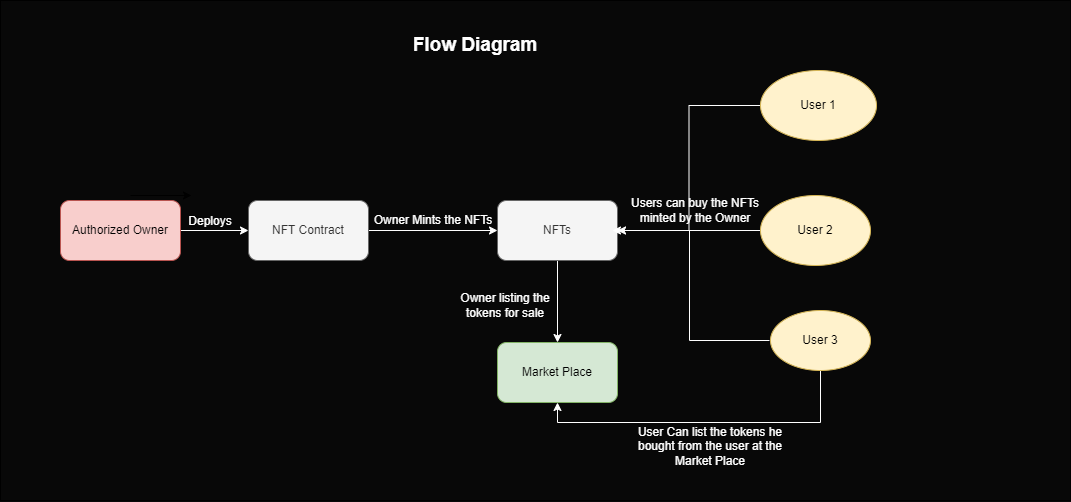

The diagram above was exported from draw.io. Its source (the exported page's mxGraphModel, read from the mxfile embedded in the PNG):
<mxGraphModel dx="1100" dy="575" grid="1" gridSize="10" guides="1" tooltips="1" connect="1" arrows="1" fold="1" page="1" pageScale="1" pageWidth="827" pageHeight="1169" background="#080808" math="0" shadow="0">
  <root>
    <mxCell id="0" />
    <mxCell id="1" parent="0" />
    <mxCell id="d_d9KQL7LrU9FNgayR_j-4" value="" style="edgeStyle=orthogonalEdgeStyle;rounded=0;orthogonalLoop=1;jettySize=auto;html=1;" parent="1" edge="1">
      <mxGeometry relative="1" as="geometry">
        <mxPoint x="130" y="195" as="sourcePoint" />
        <mxPoint x="191" y="195" as="targetPoint" />
      </mxGeometry>
    </mxCell>
    <mxCell id="k0gG0Bp8UH8GU0B9C3tK-11" style="edgeStyle=orthogonalEdgeStyle;rounded=0;orthogonalLoop=1;jettySize=auto;html=1;strokeColor=#FFFFFF;" edge="1" parent="1" source="k0gG0Bp8UH8GU0B9C3tK-1" target="k0gG0Bp8UH8GU0B9C3tK-8">
      <mxGeometry relative="1" as="geometry" />
    </mxCell>
    <mxCell id="k0gG0Bp8UH8GU0B9C3tK-1" value="NFT Contract" style="rounded=1;whiteSpace=wrap;html=1;fillColor=#f5f5f5;fontColor=#333333;strokeColor=#666666;" vertex="1" parent="1">
      <mxGeometry x="248" y="200" width="120" height="60" as="geometry" />
    </mxCell>
    <mxCell id="k0gG0Bp8UH8GU0B9C3tK-3" value="" style="edgeStyle=orthogonalEdgeStyle;rounded=0;orthogonalLoop=1;jettySize=auto;html=1;" edge="1" parent="1" source="k0gG0Bp8UH8GU0B9C3tK-2" target="k0gG0Bp8UH8GU0B9C3tK-1">
      <mxGeometry relative="1" as="geometry" />
    </mxCell>
    <mxCell id="k0gG0Bp8UH8GU0B9C3tK-4" style="edgeStyle=orthogonalEdgeStyle;rounded=0;orthogonalLoop=1;jettySize=auto;html=1;entryX=0;entryY=0.5;entryDx=0;entryDy=0;strokeColor=#FFFFFF;" edge="1" parent="1" source="k0gG0Bp8UH8GU0B9C3tK-2" target="k0gG0Bp8UH8GU0B9C3tK-1">
      <mxGeometry relative="1" as="geometry" />
    </mxCell>
    <mxCell id="k0gG0Bp8UH8GU0B9C3tK-2" value="Authorized Owner" style="rounded=1;whiteSpace=wrap;html=1;fillColor=#f8cecc;strokeColor=#b85450;" vertex="1" parent="1">
      <mxGeometry x="60" y="200" width="120" height="60" as="geometry" />
    </mxCell>
    <mxCell id="k0gG0Bp8UH8GU0B9C3tK-5" value="&lt;font color=&quot;#ffffff&quot;&gt;Deploys&lt;/font&gt;" style="text;html=1;align=center;verticalAlign=middle;whiteSpace=wrap;rounded=0;" vertex="1" parent="1">
      <mxGeometry x="180" y="206" width="60" height="30" as="geometry" />
    </mxCell>
    <mxCell id="k0gG0Bp8UH8GU0B9C3tK-26" style="edgeStyle=orthogonalEdgeStyle;rounded=0;orthogonalLoop=1;jettySize=auto;html=1;exitX=0.5;exitY=1;exitDx=0;exitDy=0;entryX=0.5;entryY=0;entryDx=0;entryDy=0;strokeColor=#FFFFFF;curved=1;" edge="1" parent="1" source="k0gG0Bp8UH8GU0B9C3tK-8" target="k0gG0Bp8UH8GU0B9C3tK-25">
      <mxGeometry relative="1" as="geometry" />
    </mxCell>
    <mxCell id="k0gG0Bp8UH8GU0B9C3tK-8" value="NFTs" style="rounded=1;whiteSpace=wrap;html=1;fillColor=#f5f5f5;fontColor=#333333;strokeColor=#666666;" vertex="1" parent="1">
      <mxGeometry x="497" y="200" width="120" height="60" as="geometry" />
    </mxCell>
    <mxCell id="k0gG0Bp8UH8GU0B9C3tK-14" value="&lt;font color=&quot;#ffffff&quot;&gt;Owner Mints the NFTs&lt;/font&gt;" style="text;html=1;align=center;verticalAlign=middle;whiteSpace=wrap;rounded=0;" vertex="1" parent="1">
      <mxGeometry x="368" y="205" width="130" height="30" as="geometry" />
    </mxCell>
    <mxCell id="k0gG0Bp8UH8GU0B9C3tK-19" style="edgeStyle=orthogonalEdgeStyle;rounded=0;orthogonalLoop=1;jettySize=auto;html=1;exitX=0;exitY=0.5;exitDx=0;exitDy=0;entryX=1;entryY=0.5;entryDx=0;entryDy=0;strokeColor=#FFFFFF;" edge="1" parent="1" source="k0gG0Bp8UH8GU0B9C3tK-15" target="k0gG0Bp8UH8GU0B9C3tK-8">
      <mxGeometry relative="1" as="geometry" />
    </mxCell>
    <mxCell id="k0gG0Bp8UH8GU0B9C3tK-15" value="User 1" style="ellipse;whiteSpace=wrap;html=1;fillColor=#fff2cc;strokeColor=#d6b656;" vertex="1" parent="1">
      <mxGeometry x="760" y="70" width="116" height="70" as="geometry" />
    </mxCell>
    <mxCell id="k0gG0Bp8UH8GU0B9C3tK-20" value="" style="edgeStyle=orthogonalEdgeStyle;rounded=0;orthogonalLoop=1;jettySize=auto;html=1;" edge="1" parent="1" source="k0gG0Bp8UH8GU0B9C3tK-16" target="k0gG0Bp8UH8GU0B9C3tK-8">
      <mxGeometry relative="1" as="geometry" />
    </mxCell>
    <mxCell id="k0gG0Bp8UH8GU0B9C3tK-21" style="edgeStyle=orthogonalEdgeStyle;rounded=0;orthogonalLoop=1;jettySize=auto;html=1;exitX=0;exitY=0.5;exitDx=0;exitDy=0;entryX=1;entryY=0.5;entryDx=0;entryDy=0;strokeColor=#FFFFFF;" edge="1" parent="1" source="k0gG0Bp8UH8GU0B9C3tK-16" target="k0gG0Bp8UH8GU0B9C3tK-8">
      <mxGeometry relative="1" as="geometry" />
    </mxCell>
    <mxCell id="k0gG0Bp8UH8GU0B9C3tK-16" value="User 2" style="ellipse;whiteSpace=wrap;html=1;fillColor=#fff2cc;strokeColor=#d6b656;" vertex="1" parent="1">
      <mxGeometry x="760" y="195" width="110" height="70" as="geometry" />
    </mxCell>
    <mxCell id="k0gG0Bp8UH8GU0B9C3tK-22" style="edgeStyle=orthogonalEdgeStyle;rounded=0;orthogonalLoop=1;jettySize=auto;html=1;exitX=0;exitY=0.5;exitDx=0;exitDy=0;entryX=1;entryY=0.5;entryDx=0;entryDy=0;strokeColor=#FFFFFF;" edge="1" parent="1">
      <mxGeometry relative="1" as="geometry">
        <mxPoint x="769" y="340" as="sourcePoint" />
        <mxPoint x="612" y="230" as="targetPoint" />
        <Array as="points">
          <mxPoint x="689" y="340" />
          <mxPoint x="689" y="230" />
        </Array>
      </mxGeometry>
    </mxCell>
    <mxCell id="k0gG0Bp8UH8GU0B9C3tK-31" style="edgeStyle=orthogonalEdgeStyle;rounded=0;orthogonalLoop=1;jettySize=auto;html=1;exitX=0.5;exitY=1;exitDx=0;exitDy=0;entryX=0.5;entryY=1;entryDx=0;entryDy=0;strokeColor=#FFFFFF;" edge="1" parent="1" source="k0gG0Bp8UH8GU0B9C3tK-17" target="k0gG0Bp8UH8GU0B9C3tK-25">
      <mxGeometry relative="1" as="geometry" />
    </mxCell>
    <mxCell id="k0gG0Bp8UH8GU0B9C3tK-17" value="User 3" style="ellipse;whiteSpace=wrap;html=1;fillColor=#fff2cc;strokeColor=#d6b656;" vertex="1" parent="1">
      <mxGeometry x="770" y="310" width="100" height="60" as="geometry" />
    </mxCell>
    <mxCell id="k0gG0Bp8UH8GU0B9C3tK-23" value="&lt;font color=&quot;#ffffff&quot;&gt;Users can buy the NFTs minted by the Owner&lt;/font&gt;" style="text;html=1;align=center;verticalAlign=middle;whiteSpace=wrap;rounded=0;" vertex="1" parent="1">
      <mxGeometry x="620" y="195" width="150" height="30" as="geometry" />
    </mxCell>
    <mxCell id="k0gG0Bp8UH8GU0B9C3tK-25" value="Market Place" style="rounded=1;whiteSpace=wrap;html=1;fillColor=#d5e8d4;strokeColor=#82b366;" vertex="1" parent="1">
      <mxGeometry x="497" y="342" width="120" height="60" as="geometry" />
    </mxCell>
    <mxCell id="k0gG0Bp8UH8GU0B9C3tK-27" value="&lt;font color=&quot;#ffffff&quot;&gt;Owner listing the tokens for sale&lt;/font&gt;" style="text;html=1;align=center;verticalAlign=middle;whiteSpace=wrap;rounded=0;" vertex="1" parent="1">
      <mxGeometry x="440" y="290" width="130" height="30" as="geometry" />
    </mxCell>
    <mxCell id="k0gG0Bp8UH8GU0B9C3tK-32" value="&lt;font color=&quot;#ffffff&quot;&gt;User Can list the tokens he bought from the user at the Market Place&lt;/font&gt;" style="text;html=1;align=center;verticalAlign=middle;whiteSpace=wrap;rounded=0;" vertex="1" parent="1">
      <mxGeometry x="630" y="426" width="160" height="40" as="geometry" />
    </mxCell>
    <mxCell id="k0gG0Bp8UH8GU0B9C3tK-34" value="&lt;font style=&quot;font-size: 19px;&quot; color=&quot;#ffffff&quot;&gt;&lt;b&gt;Flow Diagram&lt;/b&gt;&lt;/font&gt;" style="text;html=1;align=center;verticalAlign=middle;whiteSpace=wrap;rounded=0;" vertex="1" parent="1">
      <mxGeometry x="390" y="10" width="170" height="70" as="geometry" />
    </mxCell>
    <mxCell id="k0gG0Bp8UH8GU0B9C3tK-35" value="" style="rounded=0;whiteSpace=wrap;html=1;fillColor=none;" vertex="1" parent="1">
      <mxGeometry width="1070" height="500" as="geometry" />
    </mxCell>
  </root>
</mxGraphModel>